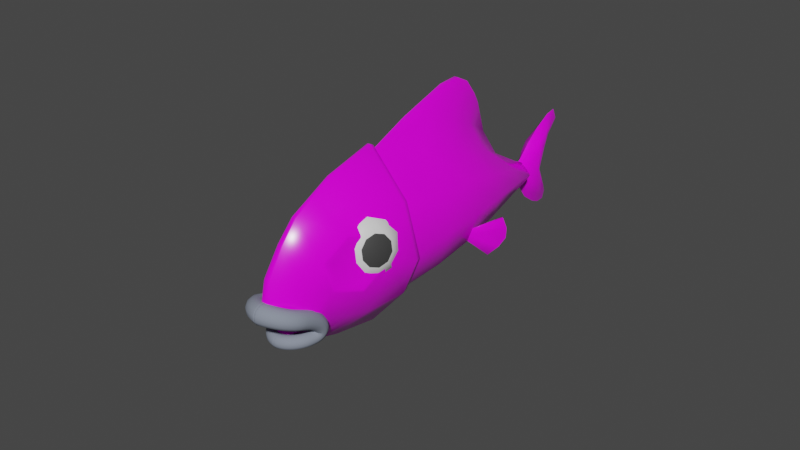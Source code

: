 # Source: Fish_2.blend  (saved by Blender 4.0.36; exported with 4.5.12 LTS)
import bpy
from mathutils import Matrix  # noqa: F401  (used for matrix-valued properties, if any)

bpy.ops.wm.read_factory_settings(use_empty=True)
scene = bpy.context.scene
scene.name = 'Scene'

# ---- collections
col_collection = bpy.data.collections.new('Collection'); scene.collection.children.link(col_collection)

# ---- images (referenced by path relative to the original .blend; pixels are not part of the script)
import os
ASSET_DIR = os.environ.get("B2B_ASSET_DIR", "")  # directory of the original .blend (textures are referenced by path, not embedded)
HERE = os.path.dirname(os.path.abspath(__file__))  # packed textures are extracted next to this script under _unpacked/

def load_image(name, relpath, width, height, colorspace="sRGB"):
    """Load a texture the original file referenced (path relative to the .blend, or extracted next to this script)."""
    p = next((c for c in (os.path.join(HERE, relpath), os.path.join(ASSET_DIR, relpath)) if relpath and os.path.exists(c)), "")
    if p:
        img = bpy.data.images.load(p, check_existing=True)
        img.name = name
    else:  # same state as the original file: an image datablock whose file is absent (Cycles renders it pink)
        img = bpy.data.images.new(name, width, height)
        img.source = "FILE"
        img.filepath = "//" + (relpath or name)
    img.colorspace_settings.name = colorspace
    return img
img_fish_2 = load_image('Fish 2', 'Fish 2.png', 1024, 1024, 'sRGB')

# ---- materials (node trees are filled in below, after node groups)
mat_material = bpy.data.materials.new('Material')
mat_material.use_transparent_shadow = False
mat_material_003 = bpy.data.materials.new('Material.003')
mat_material_003.use_transparent_shadow = False
mat_material_004 = bpy.data.materials.new('Material.004')
mat_material_004.use_transparent_shadow = False
mat_material_005 = bpy.data.materials.new('Material.005')
mat_material_005.use_transparent_shadow = False
mat_material_007 = bpy.data.materials.new('Material.007')
mat_material_007.use_transparent_shadow = False
mat_material_006 = bpy.data.materials.new('Material.006')
mat_material_006.use_transparent_shadow = False
mat_material_001 = bpy.data.materials.new('Material.001')
mat_material_001.use_transparent_shadow = False

# ---- node groups
ng_auto_smooth = bpy.data.node_groups.new('Auto Smooth', 'GeometryNodeTree')
_s = ng_auto_smooth.interface.new_socket(name='Geometry', in_out='OUTPUT', socket_type='NodeSocketGeometry')
_s = ng_auto_smooth.interface.new_socket(name='Geometry', in_out='INPUT', socket_type='NodeSocketGeometry')
_s = ng_auto_smooth.interface.new_socket(name='Angle', in_out='INPUT', socket_type='NodeSocketFloat')
_s.subtype = 'ANGLE'
_s.min_value = 0.0
_s.max_value = 3.142
ng_auto_smooth.is_modifier = True
_N = ng_auto_smooth.nodes; _L = ng_auto_smooth.links
n0 = _N.new('NodeGroupOutput'); n0.name = 'Group Output'; n0.location = (480, -100)
n1 = _N.new('NodeGroupInput'); n1.name = 'Group Input'; n1.location = (-420, -300)
n2 = _N.new('NodeGroupInput'); n2.name = 'Group Input.001'; n2.location = (-60, -100)
n3 = _N.new('GeometryNodeSetShadeSmooth'); n3.name = 'Set Shade Smooth'; n3.location = (120, -100)
n3.domain = 'EDGE'
n4 = _N.new('GeometryNodeSetShadeSmooth'); n4.name = 'Set Shade Smooth.001'; n4.location = (300, -100)
n5 = _N.new('GeometryNodeInputMeshEdgeAngle'); n5.name = 'Edge Angle'; n5.location = (-420, -220)
n6 = _N.new('GeometryNodeInputEdgeSmooth'); n6.name = 'Is Edge Smooth'; n6.location = (-60, -160)
n7 = _N.new('GeometryNodeInputShadeSmooth'); n7.name = 'Is Face Smooth'; n7.location = (-240, -340)
n8 = _N.new('FunctionNodeBooleanMath'); n8.name = 'Boolean Math'; n8.location = (-60, -220)
n9 = _N.new('FunctionNodeCompare'); n9.name = 'Compare'; n9.location = (-240, -180)
n9.operation = 'LESS_EQUAL'
_L.new(n5.outputs[0], n9.inputs[0])
_L.new(n4.outputs[0], n0.inputs[0])
_L.new(n1.outputs[1], n9.inputs[1])
_L.new(n9.outputs[0], n8.inputs[0])
_L.new(n7.outputs[0], n8.inputs[1])
_L.new(n2.outputs[0], n3.inputs[0])
_L.new(n6.outputs[0], n3.inputs[1])
_L.new(n3.outputs[0], n4.inputs[0])
_L.new(n8.outputs[0], n3.inputs[2])
n0.is_active_output = True

# ---- material node trees
mat_material.use_nodes = True; mat_material.node_tree.nodes.clear()
_N = mat_material.node_tree.nodes; _L = mat_material.node_tree.links
n0 = _N.new('ShaderNodeBsdfPrincipled'); n0.name = 'Principled BSDF'; n0.location = (10, 300)
n0.inputs[2].default_value = 0.2385
n0.inputs[3].default_value = 1.45
n1 = _N.new('ShaderNodeOutputMaterial'); n1.name = 'Material Output'; n1.location = (300, 300)
n2 = _N.new('ShaderNodeTexImage'); n2.name = 'Image Texture'; n2.location = (-280, 275)
n2.image = img_fish_2
_L.new(n0.outputs[0], n1.inputs[0])
_L.new(n2.outputs[0], n0.inputs[0])
n1.is_active_output = True
mat_material_003.use_nodes = True; mat_material_003.node_tree.nodes.clear()
_N = mat_material_003.node_tree.nodes; _L = mat_material_003.node_tree.links
n0 = _N.new('ShaderNodeBsdfPrincipled'); n0.name = 'Principled BSDF'; n0.location = (10, 300)
n0.inputs[2].default_value = 0.239
n0.inputs[3].default_value = 1.45
n1 = _N.new('ShaderNodeOutputMaterial'); n1.name = 'Material Output'; n1.location = (300, 300)
n2 = _N.new('ShaderNodeTexImage'); n2.name = 'Image Texture'; n2.location = (-280, 275)
n2.image = img_fish_2
_L.new(n0.outputs[0], n1.inputs[0])
_L.new(n2.outputs[0], n0.inputs[0])
n1.is_active_output = True
mat_material_004.use_nodes = True; mat_material_004.node_tree.nodes.clear()
_N = mat_material_004.node_tree.nodes; _L = mat_material_004.node_tree.links
n0 = _N.new('ShaderNodeBsdfPrincipled'); n0.name = 'Principled BSDF'; n0.location = (10, 300)
n0.inputs[3].default_value = 1.45
n1 = _N.new('ShaderNodeOutputMaterial'); n1.name = 'Material Output'; n1.location = (300, 300)
_L.new(n0.outputs[0], n1.inputs[0])
n1.is_active_output = True
mat_material_005.use_nodes = True; mat_material_005.node_tree.nodes.clear()
_N = mat_material_005.node_tree.nodes; _L = mat_material_005.node_tree.links
n0 = _N.new('ShaderNodeBsdfPrincipled'); n0.name = 'Principled BSDF'; n0.location = (10, 300)
n0.inputs[0].default_value = (0.05224, 0.05224, 0.05224, 1.0)
n0.inputs[3].default_value = 1.45
n1 = _N.new('ShaderNodeOutputMaterial'); n1.name = 'Material Output'; n1.location = (300, 300)
_L.new(n0.outputs[0], n1.inputs[0])
n1.is_active_output = True
mat_material_007.use_nodes = True; mat_material_007.node_tree.nodes.clear()
_N = mat_material_007.node_tree.nodes; _L = mat_material_007.node_tree.links
n0 = _N.new('ShaderNodeBsdfPrincipled'); n0.name = 'Principled BSDF'; n0.location = (10, 300)
n0.inputs[2].default_value = 0.239
n0.inputs[3].default_value = 1.45
n1 = _N.new('ShaderNodeOutputMaterial'); n1.name = 'Material Output'; n1.location = (300, 300)
n2 = _N.new('ShaderNodeTexImage'); n2.name = 'Image Texture'; n2.location = (-280, 275)
n2.image = img_fish_2
_L.new(n0.outputs[0], n1.inputs[0])
_L.new(n2.outputs[0], n0.inputs[0])
n1.is_active_output = True
mat_material_006.use_nodes = True; mat_material_006.node_tree.nodes.clear()
_N = mat_material_006.node_tree.nodes; _L = mat_material_006.node_tree.links
n0 = _N.new('ShaderNodeBsdfPrincipled'); n0.name = 'Principled BSDF'; n0.location = (10, 300)
n0.inputs[2].default_value = 1.0
n0.inputs[3].default_value = 1.45
n1 = _N.new('ShaderNodeOutputMaterial'); n1.name = 'Material Output'; n1.location = (300, 300)
n2 = _N.new('ShaderNodeTexImage'); n2.name = 'Image Texture'; n2.location = (-280, 275)
n2.image = img_fish_2
_L.new(n0.outputs[0], n1.inputs[0])
_L.new(n2.outputs[0], n0.inputs[0])
n1.is_active_output = True
mat_material_001.use_nodes = True; mat_material_001.node_tree.nodes.clear()
_N = mat_material_001.node_tree.nodes; _L = mat_material_001.node_tree.links
n0 = _N.new('ShaderNodeBsdfPrincipled'); n0.name = 'Principled BSDF'; n0.location = (10, 300)
n0.inputs[0].default_value = (0.2299, 0.2597, 0.326, 1.0)
n0.inputs[2].default_value = 1.0
n0.inputs[3].default_value = 1.45
n1 = _N.new('ShaderNodeOutputMaterial'); n1.name = 'Material Output'; n1.location = (300, 300)
_L.new(n0.outputs[0], n1.inputs[0])
n1.is_active_output = True

# ---- world
world_world = bpy.data.worlds.new('World'); scene.world = world_world
world_world.use_nodes = True; world_world.node_tree.nodes.clear()
_N = world_world.node_tree.nodes; _L = world_world.node_tree.links
n0 = _N.new('ShaderNodeOutputWorld'); n0.name = 'World Output'; n0.location = (300, 300)
n1 = _N.new('ShaderNodeBackground'); n1.name = 'Background'; n1.location = (10, 300)
n1.inputs[0].default_value = (0.05088, 0.05088, 0.05088, 1.0)
_L.new(n1.outputs[0], n0.inputs[0])
n0.is_active_output = True
world_world.color = (0.05088, 0.05088, 0.05088)
world_world.use_sun_shadow = False
world_world.sun_shadow_jitter_overblur = 0.0

# ---- meshes
me_plane = bpy.data.meshes.new('Plane')
me_plane.from_pydata([(-2.601, -1.032, 0.0), (-2.601, -1.038, 0.0), (-2.727, 0.02206, 0.0), (-2.84, -0.6595, 0.0), (-1.632, 1.226, 0.0), (-1.654, -1.638, 0.0), (-0.8064, 1.305, 0.0), (-0.8063, -1.625, 0.0), (-0.1932, -1.513, 0.0), (0.4045, -1.29, 0.0), (1.062, -1.011, 0.0), (1.832, 0.1321, 0.0), (1.831, -0.725, 0.0), (2.393, -0.2825, 0.0), (2.391, -0.7188, 0.0), (2.648, -0.4855, 0.0), (-2.576, -0.7146, 0.0), (-2.051, -0.8606, 0.0), (2.648, -0.6056, 0.0), (2.648, -0.5455, 0.0), (-0.1793, 1.631, 0.0), (1.487, 0.7263, 0.0), (0.8666, 1.956, 0.0), (0.5678, 1.928, 0.0), (1.096, 1.808, 0.0), (1.268, 1.52, 0.0), (1.354, 1.319, 0.0), (-2.249, -1.004, 0.2296), (-2.556, -1.023, 0.1124), (-2.59, -1.039, 0.08584), (-2.571, -0.7116, 0.2836), (-2.724, 0.01142, 0.05297), (-2.837, -0.6595, 0.05864), (-1.453, 0.1937, 0.6361), (-1.625, 1.225, 0.02566), (-1.646, -1.58, 0.09008), (-0.8031, 0.5725, 0.6385), (-0.8064, 1.304, 0.02621), (-0.8063, -1.625, 0.06585), (-0.1897, 0.4984, 0.6908), (-0.1928, 1.169, 0.3416), (-0.1932, -1.513, 0.06253), (0.4071, 0.4174, 0.6991), (0.4049, 0.9864, 0.4221), (0.4046, -1.29, 0.06064), (1.063, 0.2507, 0.6769), (1.062, 0.6711, 0.3953), (1.062, -1.011, 0.05629), (1.832, -0.0822, 0.4738), (1.832, 0.1321, 0.03242), (1.832, -0.725, 0.04872), (2.393, -0.377, 0.1667), (2.393, -0.2825, 0.01666), (2.391, -0.7188, 0.03079), (2.648, -0.4855, 0.01345), (-2.541, -0.6969, 0.2284), (-2.116, -0.8693, 0.2024), (-2.236, -1.025, 0.2614), (-2.171, -0.8892, 0.3317), (-1.453, -1.064, 0.5421), (-1.423, -0.1551, 0.7091), (-0.803, -0.8927, 0.641), (-0.8016, -0.2604, 0.8629), (-0.1897, -0.8426, 0.6908), (-0.1883, -0.1721, 0.8998), (0.4072, -0.7206, 0.7026), (0.408, -0.1516, 0.8644), (1.063, -0.5903, 0.6409), (1.064, -0.1698, 0.775), (1.832, -0.5108, 0.4706), (1.832, -0.2965, 0.5428), (2.393, -0.5661, 0.2875), (2.393, -0.4716, 0.3295), (2.648, -0.6056, 0.07198), (2.648, -0.5455, 0.05906), (0.1269, 1.602, 0.1271), (-0.1793, 1.631, 0.03012), (0.5144, 1.429, 0.239), (0.9315, 1.161, 0.2231), (1.487, 0.7263, 0.05071), (0.8666, 1.956, 0.02644), (0.5678, 1.928, 0.03012), (1.096, 1.808, 0.02644), (1.268, 1.52, 0.03166), (1.354, 1.319, 0.03166), (2.547, -0.3691, 0.0), (2.535, -0.6889, 0.0), (2.547, -0.3691, 0.01638), (2.535, -0.6889, 0.03129), (-0.1932, -1.513, 0.06253), (-2.279, -0.9851, 0.0), (-2.376, -0.7824, 0.0), (-2.357, -0.7851, 0.2464), (-2.241, 0.8282, 0.0), (-2.235, -1.372, 0.0), (-2.238, 0.8196, 0.0361), (-2.231, -1.346, 0.1054), (-2.04, 0.1058, 0.4716), (-2.01, -0.243, 0.5446), (-1.96, -1.024, 0.324), (-2.363, -0.7908, 0.3362), (-0.9011, 1.464, 0.0), (-0.8182, 1.412, 0.0), (-0.8364, -1.74, 0.0), (-0.9044, -1.794, 0.0), (-0.8296, 1.417, 0.01928), (-0.8994, 1.461, 0.02078), (-0.9025, -1.785, 0.04253), (-0.8345, -1.737, 0.04878), (-0.8277, 0.6269, 0.6529), (-0.8975, 0.6512, 0.6552), (-0.8151, -0.2925, 0.8883), (-0.8827, -0.3259, 0.8973), (-0.8955, -1.012, 0.6546), (-0.8272, -0.968, 0.6539), (-1.944, -1.492, 0.0), (-1.939, -1.463, 0.09774), (-1.761, 0.3239, 0.5175), (-1.702, -0.3732, 0.6632), (-1.706, -1.044, 0.433), (-1.936, 1.027, 0.0), (-1.931, 1.022, 0.03088), (-1.343, -0.1886, 0.7545), (-1.295, -0.2021, 0.7734), (-1.337, 0.2767, 0.6727), (-1.381, 0.2495, 0.6628), (-1.777, 0.4606, 0.4952), (-1.769, 0.4133, 0.5135), (-1.694, -0.4628, 0.6967), (-1.692, -0.5132, 0.6948), (-2.115, -0.3473, 0.5418), (-2.082, -0.3005, 0.5474), (-2.12, 0.1392, 0.4558), (-2.164, 0.1591, 0.4335), (-2.487, 0.4845, 0.0), (-2.484, 0.4751, 0.04454), (-2.367, -0.2762, 0.3585)], [], [(12, 14, 53, 50), (13, 11, 49, 52), (26, 25, 83, 84), (5, 104, 107, 35), (25, 24, 82, 83), (6, 102, 105, 37), (10, 12, 50, 47), (24, 22, 80, 82), (19, 15, 54, 74), (22, 23, 81, 80), (120, 121, 34, 4), (18, 19, 74, 73), (11, 21, 79, 49), (117, 33, 125, 127), (9, 10, 47, 44), (52, 51, 54, 87), (20, 6, 37, 76), (16, 91, 92, 55), (8, 9, 44, 41), (3, 16, 55, 32), (23, 20, 76, 81), (2, 3, 32, 31), (14, 86, 88, 53), (7, 8, 41, 38), (85, 13, 52, 87), (0, 1, 29, 28), (21, 26, 84, 79), (55, 30, 32), (124, 123, 112, 110), (59, 35, 107, 113), (61, 38, 41, 63), (63, 41, 44, 65), (65, 44, 47, 67), (67, 47, 50, 69), (69, 50, 53, 71), (71, 53, 88, 73), (51, 72, 74, 54), (72, 71, 73, 74), (49, 48, 51, 52), (48, 70, 72, 51), (70, 69, 71, 72), (46, 45, 48, 49), (45, 68, 70, 48), (68, 67, 69, 70), (43, 42, 45, 46), (42, 66, 68, 45), (66, 65, 67, 68), (40, 39, 42, 43), (39, 64, 66, 42), (64, 63, 65, 66), (37, 36, 39, 40), (36, 62, 64, 39), (62, 61, 63, 64), (114, 108, 38, 61), (60, 118, 128, 122), (33, 60, 122, 125), (116, 35, 59, 119), (117, 118, 60, 33), (28, 29, 57, 27), (27, 57, 58, 56), (56, 58, 100, 92), (43, 46, 78, 77), (37, 40, 75, 76), (46, 49, 79, 78), (40, 43, 77, 75), (78, 79, 84, 83), (75, 77, 82, 80), (77, 78, 83, 82), (76, 75, 80, 81), (32, 30, 31), (88, 86, 18, 73), (15, 85, 87, 54), (17, 90, 27, 56), (27, 90, 0, 28), (115, 5, 35, 116), (92, 91, 17, 56), (1, 94, 96, 29), (98, 97, 132, 131), (29, 96, 99, 57), (30, 100, 58, 130, 133, 136), (134, 135, 95, 93), (92, 100, 30, 55), (111, 114, 61, 62), (105, 109, 36, 37), (109, 111, 62, 36), (103, 7, 38, 108), (121, 126, 124, 34), (114, 111, 112, 113), (111, 109, 110, 112), (109, 105, 106, 110), (108, 114, 113, 107), (101, 106, 105, 102), (103, 108, 107, 104), (101, 4, 34, 106), (94, 115, 116, 96), (97, 98, 118, 117), (96, 116, 119, 99), (58, 57, 99, 130), (118, 98, 131, 128), (93, 95, 121, 120), (129, 119, 59, 123), (97, 117, 127, 132), (34, 124, 110, 106), (135, 136, 133, 95), (95, 133, 126, 121), (130, 99, 119, 129), (123, 124, 125, 122), (127, 125, 124, 126), (129, 123, 122, 128), (131, 132, 133, 130), (132, 127, 126, 133), (130, 129, 128, 131), (123, 59, 113, 112), (31, 30, 136, 135), (2, 31, 135, 134)])
me_plane.polygons.foreach_set('use_smooth', [True] * 115)
_uv = me_plane.uv_layers.new(name='UVMap')
_uv.uv.foreach_set('vector', [0.5715, 0.5243, 0.6227, 0.544, 0.6214, 0.5467, 0.5698, 0.5288, 0.629, 0.6076, 0.5847, 0.6594, 0.5823, 0.6574, 0.6277, 0.6066, 0.6217, 0.8672, 0.605, 0.879, 0.6035, 0.8765, 0.6198, 0.8649, 0.2024, 0.4522, 0.278, 0.4522, 0.2773, 0.4562, 0.2041, 0.4612, 0.605, 0.879, 0.5788, 0.8917, 0.5782, 0.8895, 0.6035, 0.8765, 0.293, 0.769, 0.2867, 0.7772, 0.2848, 0.7761, 0.2911, 0.7674, 0.4945, 0.4953, 0.5715, 0.5243, 0.5698, 0.5288, 0.4927, 0.5004, 0.5788, 0.8917, 0.5559, 0.895, 0.5561, 0.8926, 0.5782, 0.8895, 0.6674, 0.5543, 0.6674, 0.5422, 0.6701, 0.5422, 0.6792, 0.5543, 0.5559, 0.895, 0.5312, 0.887, 0.5325, 0.8845, 0.5561, 0.8926, 0.163, 0.7512, 0.1649, 0.7482, 0.2001, 0.7664, 0.1986, 0.7689, 0.6674, 0.5664, 0.6674, 0.5543, 0.6792, 0.5543, 0.6818, 0.5664, 0.7237, 0.7897, 0.6663, 0.8281, 0.6632, 0.8241, 0.7219, 0.787, 0.1881, 0.6611, 0.2185, 0.6471, 0.2259, 0.6519, 0.1877, 0.6698, 0.4286, 0.472, 0.4945, 0.4953, 0.4927, 0.5004, 0.4268, 0.4776, 0.6277, 0.6066, 0.6177, 0.5927, 0.6453, 0.5794, 0.638, 0.5927, 0.4693, 0.8443, 0.4149, 0.801, 0.4165, 0.799, 0.4711, 0.842, 0.02445, 0.885, 0.02278, 0.8607, 0.04551, 0.8539, 0.04553, 0.8778, 0.3695, 0.4543, 0.4286, 0.472, 0.4268, 0.4776, 0.368, 0.4602, 0.02627, 0.9096, 0.02445, 0.885, 0.04553, 0.8778, 0.03172, 0.9089, 0.5312, 0.887, 0.4693, 0.8443, 0.4711, 0.842, 0.5325, 0.8845, 0.08931, 0.6836, 0.05239, 0.5979, 0.05851, 0.5954, 0.09385, 0.6797, 0.6227, 0.544, 0.6356, 0.5511, 0.6341, 0.5539, 0.6214, 0.5467, 0.3105, 0.4414, 0.3695, 0.4543, 0.368, 0.4602, 0.3091, 0.4477, 0.6394, 0.5936, 0.629, 0.6076, 0.6277, 0.6066, 0.638, 0.5927, 0.03639, 0.7724, 0.03664, 0.7715, 0.04789, 0.7761, 0.04608, 0.7791, 0.6663, 0.8281, 0.6217, 0.8672, 0.6198, 0.8649, 0.6632, 0.8241, 0.04553, 0.8778, 0.05439, 0.8809, 0.03172, 0.9089, 0.2303, 0.6542, 0.2347, 0.6087, 0.2714, 0.5981, 0.2734, 0.6887, 0.2208, 0.5278, 0.2041, 0.4612, 0.2773, 0.4562, 0.2712, 0.5382, 0.3055, 0.5394, 0.3091, 0.4477, 0.368, 0.4602, 0.365, 0.5471, 0.365, 0.5471, 0.368, 0.4602, 0.4268, 0.4776, 0.4211, 0.5588, 0.4211, 0.5588, 0.4268, 0.4776, 0.4927, 0.5004, 0.4831, 0.5691, 0.4831, 0.5691, 0.4927, 0.5004, 0.5698, 0.5288, 0.5579, 0.5745, 0.5579, 0.5745, 0.5698, 0.5288, 0.6214, 0.5467, 0.6102, 0.5707, 0.6102, 0.5707, 0.6214, 0.5467, 0.6341, 0.5539, 0.6411, 0.5668, 0.6177, 0.5927, 0.6084, 0.5793, 0.6419, 0.5727, 0.6453, 0.5794, 0.6084, 0.5793, 0.6102, 0.5707, 0.6411, 0.5668, 0.6419, 0.5727, 0.5823, 0.6574, 0.5588, 0.617, 0.6177, 0.5927, 0.6277, 0.6066, 0.5588, 0.617, 0.5565, 0.5963, 0.6084, 0.5793, 0.6177, 0.5927, 0.5565, 0.5963, 0.5579, 0.5745, 0.6102, 0.5707, 0.6084, 0.5793, 0.4929, 0.6991, 0.4857, 0.6508, 0.5588, 0.617, 0.5823, 0.6574, 0.4857, 0.6508, 0.4824, 0.6103, 0.5565, 0.5963, 0.5588, 0.617, 0.4824, 0.6103, 0.4831, 0.5691, 0.5579, 0.5745, 0.5565, 0.5963, 0.4282, 0.7316, 0.4242, 0.6701, 0.4857, 0.6508, 0.4929, 0.6991, 0.4242, 0.6701, 0.4213, 0.614, 0.4824, 0.6103, 0.4857, 0.6508, 0.4213, 0.614, 0.4211, 0.5588, 0.4831, 0.5691, 0.4824, 0.6103, 0.3701, 0.7542, 0.367, 0.6804, 0.4242, 0.6701, 0.4282, 0.7316, 0.367, 0.6804, 0.3654, 0.6134, 0.4213, 0.614, 0.4242, 0.6701, 0.3654, 0.6134, 0.365, 0.5471, 0.4211, 0.5588, 0.4213, 0.614, 0.308, 0.785, 0.3075, 0.691, 0.367, 0.6804, 0.3701, 0.7542, 0.3075, 0.691, 0.3055, 0.6061, 0.3654, 0.6134, 0.367, 0.6804, 0.3055, 0.6061, 0.3055, 0.5394, 0.365, 0.5471, 0.3654, 0.6134, 0.2773, 0.5418, 0.2831, 0.4598, 0.2884, 0.4684, 0.2815, 0.5474, 0.2218, 0.6137, 0.1958, 0.5936, 0.1974, 0.5848, 0.23, 0.6101, 0.2185, 0.6471, 0.2218, 0.6137, 0.23, 0.6101, 0.2259, 0.6519, 0.1726, 0.4691, 0.2041, 0.4612, 0.2208, 0.5278, 0.1949, 0.5239, 0.1881, 0.6611, 0.1958, 0.5936, 0.2218, 0.6137, 0.2185, 0.6471, 0.04608, 0.7791, 0.04789, 0.7761, 0.05668, 0.8143, 0.0512, 0.8126, 0.0512, 0.8126, 0.05668, 0.8143, 0.05231, 0.8307, 0.03944, 0.8284, 0.03944, 0.8284, 0.05231, 0.8307, 0.05668, 0.857, 0.04551, 0.8539, 0.5497, 0.7889, 0.6214, 0.7876, 0.5911, 0.8292, 0.5444, 0.8364, 0.4165, 0.799, 0.4862, 0.7891, 0.5022, 0.8436, 0.4711, 0.842, 0.6214, 0.7876, 0.7219, 0.787, 0.6632, 0.8241, 0.5911, 0.8292, 0.4862, 0.7891, 0.5497, 0.7889, 0.5444, 0.8364, 0.5022, 0.8436, 0.5911, 0.8292, 0.6632, 0.8241, 0.6198, 0.8649, 0.6035, 0.8765, 0.5022, 0.8436, 0.5444, 0.8364, 0.5782, 0.8895, 0.5561, 0.8926, 0.5444, 0.8364, 0.5911, 0.8292, 0.6035, 0.8765, 0.5782, 0.8895, 0.4711, 0.842, 0.5022, 0.8436, 0.5561, 0.8926, 0.5325, 0.8845, 0.05851, 0.5954, 0.09915, 0.5773, 0.09385, 0.6797, 0.6737, 0.5946, 0.6674, 0.5946, 0.6674, 0.5664, 0.6818, 0.5664, 0.6465, 0.58, 0.6394, 0.5936, 0.638, 0.5927, 0.6453, 0.5794, 0.01947, 0.8247, 0.02969, 0.8024, 0.0512, 0.8126, 0.03944, 0.8284, 0.0512, 0.8126, 0.02969, 0.8024, 0.03639, 0.7724, 0.04608, 0.7791, 0.1695, 0.459, 0.2024, 0.4522, 0.2041, 0.4612, 0.1726, 0.4691, 0.04551, 0.8539, 0.02278, 0.8607, 0.01947, 0.8247, 0.03944, 0.8284, 0.08983, 0.4933, 0.1373, 0.4691, 0.1418, 0.4791, 0.09603, 0.5059, 0.1643, 0.6062, 0.1601, 0.641, 0.1521, 0.6444, 0.1574, 0.6003, 0.09603, 0.5059, 0.1418, 0.4791, 0.1672, 0.5201, 0.1374, 0.5177, 0.09915, 0.5773, 0.1234, 0.5607, 0.1442, 0.5359, 0.1541, 0.5964, 0.1473, 0.6467, 0.1232, 0.612, 0.1093, 0.7062, 0.1128, 0.7026, 0.1317, 0.7255, 0.1293, 0.7288, 0.04551, 0.8539, 0.05668, 0.857, 0.05439, 0.8809, 0.04553, 0.8778, 0.2774, 0.6006, 0.2773, 0.5418, 0.2815, 0.5474, 0.2798, 0.6035, 0.2848, 0.7761, 0.2799, 0.6866, 0.2834, 0.6825, 0.2911, 0.7674, 0.2799, 0.6866, 0.2774, 0.6006, 0.2798, 0.6035, 0.2834, 0.6825, 0.2855, 0.4558, 0.2934, 0.4641, 0.2884, 0.4684, 0.2831, 0.4598, 0.1649, 0.7482, 0.1867, 0.6746, 0.2303, 0.6542, 0.2001, 0.7664, 0.2773, 0.5418, 0.2774, 0.6006, 0.2714, 0.5981, 0.2712, 0.5382, 0.2774, 0.6006, 0.2799, 0.6866, 0.2734, 0.6887, 0.2714, 0.5981, 0.2799, 0.6866, 0.2848, 0.7761, 0.278, 0.7789, 0.2734, 0.6887, 0.2831, 0.4598, 0.2773, 0.5418, 0.2712, 0.5382, 0.2773, 0.4562, 0.2781, 0.7812, 0.278, 0.7789, 0.2848, 0.7761, 0.2867, 0.7772, 0.2855, 0.4558, 0.2831, 0.4598, 0.2773, 0.4562, 0.278, 0.4522, 0.2781, 0.7812, 0.1986, 0.7689, 0.2001, 0.7664, 0.278, 0.7789, 0.1373, 0.4691, 0.1695, 0.459, 0.1726, 0.4691, 0.1418, 0.4791, 0.1601, 0.641, 0.1643, 0.6062, 0.1958, 0.5936, 0.1881, 0.6611, 0.1418, 0.4791, 0.1726, 0.4691, 0.1949, 0.5239, 0.1672, 0.5201, 0.1442, 0.5359, 0.1374, 0.5177, 0.1672, 0.5201, 0.1541, 0.5964, 0.1958, 0.5936, 0.1643, 0.6062, 0.1574, 0.6003, 0.1974, 0.5848, 0.1293, 0.7288, 0.1317, 0.7255, 0.1649, 0.7482, 0.163, 0.7512, 0.1976, 0.58, 0.1949, 0.5239, 0.2208, 0.5278, 0.2347, 0.6087, 0.1601, 0.641, 0.1881, 0.6611, 0.1877, 0.6698, 0.1521, 0.6444, 0.2001, 0.7664, 0.2303, 0.6542, 0.2734, 0.6887, 0.278, 0.7789, 0.1128, 0.7026, 0.1232, 0.612, 0.1473, 0.6467, 0.1317, 0.7255, 0.1317, 0.7255, 0.1473, 0.6467, 0.1867, 0.6746, 0.1649, 0.7482, 0.1541, 0.5964, 0.1672, 0.5201, 0.1949, 0.5239, 0.1976, 0.58, 0.2347, 0.6087, 0.2303, 0.6542, 0.2259, 0.6519, 0.23, 0.6101, 0.1877, 0.6698, 0.2259, 0.6519, 0.2303, 0.6542, 0.1867, 0.6746, 0.1976, 0.58, 0.2347, 0.6087, 0.23, 0.6101, 0.1974, 0.5848, 0.1574, 0.6003, 0.1521, 0.6444, 0.1473, 0.6467, 0.1541, 0.5964, 0.1521, 0.6444, 0.1877, 0.6698, 0.1867, 0.6746, 0.1473, 0.6467, 0.1541, 0.5964, 0.1976, 0.58, 0.1974, 0.5848, 0.1574, 0.6003, 0.2347, 0.6087, 0.2208, 0.5278, 0.2712, 0.5382, 0.2714, 0.5981, 0.09385, 0.6797, 0.09915, 0.5773, 0.1232, 0.612, 0.1128, 0.7026, 0.08931, 0.6836, 0.09385, 0.6797, 0.1128, 0.7026, 0.1093, 0.7062])
me_plane.materials.append(mat_material)
me_plane.update()
me_plane_002 = bpy.data.meshes.new('Plane.002')
me_plane_002.from_pydata([(-0.6986, -0.3075, 0.0), (0.2204, -1.109, 0.0), (-0.5655, 0.245, 0.0), (0.2363, 0.7537, 0.0), (0.9648, -1.457, 0.0), (1.015, 1.152, 0.0), (1.912, -1.58, 0.0), (2.454, 1.543, 0.0), (-0.271, 0.02048, 0.0346), (-0.2912, -0.1751, 0.02195), (-0.4404, -0.2703, 0.0), (0.08909, -0.5775, 0.1534), (-0.11, -0.1605, 0.1294), (0.03767, 0.1766, 0.1596), (0.5843, -0.7183, 0.2132), (0.5334, -0.1332, 0.2576), (0.5749, 0.3809, 0.2507), (1.768, -0.9877, 0.0), (0.9481, -0.1715, 0.1026), (2.111, 0.7159, 0.0), (0.09656, 0.4895, 0.1245), (0.6386, 0.7336, 0.1806), (2.707, 1.183, 0.0), (-0.3438, 0.171, 0.02488), (1.897, 1.471, 0.0), (1.479, -1.597, 0.0), (1.173, 0.5705, 0.2022), (0.7638, -0.1523, 0.2178), (1.296, -0.894, 0.1999), (1.433, 1.035, 0.1504), (-0.4404, -0.2703, 0.0), (-0.5637, -0.2915, 0.0), (-0.271, 0.02048, 0.0), (-0.3436, 0.171, 0.0), (-0.5655, 0.245, 0.0), (-0.2912, -0.1751, 0.0), (0.9481, -0.1715, 0.0), (0.1547, -0.8435, 0.0767), (0.7745, -1.087, 0.1066), (2.066, -1.325, 0.0), (1.388, -1.246, 0.09996), (1.887, 1.09, 0.1144)], [], [(23, 20, 3, 2), (37, 1, 4, 38), (40, 25, 6, 39), (29, 26, 19, 41), (26, 27, 18, 19), (27, 28, 17, 18), (20, 13, 16, 21), (13, 12, 15, 16), (12, 11, 14, 15), (31, 37, 11, 10), (10, 11, 12, 9), (9, 12, 13, 8), (3, 20, 21, 5), (24, 29, 41, 7), (8, 13, 20, 23), (5, 21, 29, 24), (15, 14, 28, 27), (16, 15, 27, 26), (21, 16, 26, 29), (38, 4, 25, 40), (33, 32, 8, 23), (32, 35, 9, 8), (34, 33, 23, 2), (35, 30, 10, 9), (14, 38, 40, 28), (0, 1, 37, 31), (28, 40, 39, 17), (11, 37, 38, 14), (7, 41, 22), (41, 19, 22), (18, 36, 19), (18, 17, 36)])
me_plane_002.polygons.foreach_set('use_smooth', [True] * 32)
_uv = me_plane_002.uv_layers.new(name='UVMap')
_uv.uv.foreach_set('vector', [0.7115, 0.5875, 0.7479, 0.6181, 0.7534, 0.643, 0.693, 0.594, 0.7738, 0.515, 0.7835, 0.4955, 0.8431, 0.4832, 0.8236, 0.508, 0.8701, 0.5065, 0.8825, 0.4814, 0.9136, 0.4894, 0.9212, 0.5101, 0.8387, 0.6777, 0.8274, 0.6394, 0.8946, 0.6666, 0.8705, 0.6901, 0.8274, 0.6394, 0.8096, 0.5786, 0.8263, 0.5807, 0.8946, 0.6666, 0.8096, 0.5786, 0.8573, 0.5306, 0.8952, 0.5309, 0.8263, 0.5807, 0.7479, 0.6181, 0.7471, 0.593, 0.7868, 0.6156, 0.7861, 0.6429, 0.7471, 0.593, 0.7399, 0.5631, 0.7914, 0.5766, 0.7868, 0.6156, 0.7399, 0.5631, 0.7646, 0.5352, 0.8043, 0.5334, 0.7914, 0.5766, 0.7064, 0.5398, 0.7738, 0.515, 0.7646, 0.5352, 0.7151, 0.5443, 0.7151, 0.5443, 0.7646, 0.5352, 0.7399, 0.5631, 0.7222, 0.5573, 0.7222, 0.5573, 0.7399, 0.5631, 0.7471, 0.593, 0.7206, 0.5752, 0.7534, 0.643, 0.7479, 0.6181, 0.7861, 0.6429, 0.8048, 0.6825, 0.8645, 0.7191, 0.8387, 0.6777, 0.8705, 0.6901, 0.9039, 0.7336, 0.7206, 0.5752, 0.7471, 0.593, 0.7479, 0.6181, 0.7115, 0.5875, 0.8048, 0.6825, 0.7861, 0.6429, 0.8387, 0.6777, 0.8645, 0.7191, 0.7914, 0.5766, 0.8043, 0.5334, 0.8573, 0.5306, 0.8096, 0.5786, 0.7868, 0.6156, 0.7914, 0.5766, 0.8096, 0.5786, 0.8274, 0.6394, 0.7861, 0.6429, 0.7868, 0.6156, 0.8274, 0.6394, 0.8387, 0.6777, 0.8236, 0.508, 0.8431, 0.4832, 0.8825, 0.4814, 0.8701, 0.5065, 0.71, 0.5858, 0.718, 0.5742, 0.7206, 0.5752, 0.7115, 0.5875, 0.718, 0.5742, 0.7202, 0.5575, 0.7222, 0.5573, 0.7206, 0.5752, 0.6931, 0.5939, 0.71, 0.5858, 0.7115, 0.5875, 0.693, 0.594, 0.7202, 0.5575, 0.7151, 0.5443, 0.7151, 0.5443, 0.7222, 0.5573, 0.8043, 0.5334, 0.8236, 0.508, 0.8701, 0.5065, 0.8573, 0.5306, 0.6967, 0.5354, 0.7835, 0.4955, 0.7738, 0.515, 0.7064, 0.5398, 0.8573, 0.5306, 0.8701, 0.5065, 0.9212, 0.5101, 0.8952, 0.5309, 0.7646, 0.5352, 0.7738, 0.515, 0.8236, 0.508, 0.8043, 0.5334, 0.9039, 0.7336, 0.8705, 0.6901, 0.9288, 0.7119, 0.8705, 0.6901, 0.8946, 0.6666, 0.9288, 0.7119, 0.9478, 0.3506, 0.9549, 0.3506, 0.9549, 0.4514, 0.9478, 0.3506, 0.9549, 0.2709, 0.9549, 0.3506])
me_plane_002.materials.append(mat_material_003)
me_plane_002.update()
me_sphere = bpy.data.meshes.new('Sphere')
me_sphere.from_pydata([(0.2939, 0.4045, 0.866), (0.509, 0.7006, 0.5), (0.5878, 0.809, 0.0), (0.4755, 0.1545, 0.866), (0.8236, 0.2676, 0.5), (0.9511, 0.309, 0.0), (0.4755, -0.1545, 0.866), (0.8236, -0.2676, 0.5), (0.9511, -0.309, 0.0), (0.2939, -0.4045, 0.866), (0.509, -0.7006, 0.5), (0.5878, -0.809, 0.0), (2.98e-08, -0.5, 0.866), (2.98e-08, -0.866, 0.5), (5.96e-08, -1.0, 0.0), (-0.2939, -0.4045, 0.866), (-0.509, -0.7006, 0.5), (-0.5878, -0.809, 0.0), (-0.4755, -0.1545, 0.866), (-0.8236, -0.2676, 0.5), (-0.9511, -0.309, 0.0), (-0.4755, 0.1545, 0.866), (-0.8236, 0.2676, 0.5), (-0.9511, 0.309, 0.0), (-0.2939, 0.4045, 0.866), (-0.509, 0.7006, 0.5), (-0.5878, 0.809, 0.0), (-4.47e-08, 0.5, 0.866), (-2.98e-08, 0.866, 0.5), (-8.941e-08, 1.0, 0.0)], [], [(29, 28, 1, 2), (28, 27, 0, 1), (1, 0, 3, 4), (5, 4, 7, 8), (4, 3, 6, 7), (6, 9, 10, 7), (8, 7, 10, 11), (10, 13, 14, 11), (10, 9, 12, 13), (14, 13, 16, 17), (13, 12, 15, 16), (15, 18, 19, 16), (17, 16, 19, 20), (3, 0, 27, 24, 21, 18, 15, 12, 9, 6), (23, 26, 29, 2, 5, 8, 11, 14, 17, 20), (19, 22, 23, 20), (19, 18, 21, 22), (23, 22, 25, 26), (22, 21, 24, 25), (25, 24, 27, 28), (26, 25, 28, 29), (1, 4, 5, 2)])
me_sphere.polygons.foreach_set('use_smooth', [True] * 22)
me_sphere.polygons.foreach_set('material_index', [0, 0, 0, 0, 0, 0, 0, 0, 0, 0, 0, 0, 0, 1, 0, 0, 0, 0, 0, 0, 0, 0])
_uv = me_sphere.uv_layers.new(name='UVMap')
_uv.uv.foreach_set('vector', [0.7, 0.5, 0.7, 0.6667, 0.6, 0.6667, 0.6, 0.5, 0.7, 0.6667, 0.7, 0.8333, 0.6, 0.8333, 0.6, 0.6667, 0.6, 0.6667, 0.6, 0.8333, 0.5, 0.8333, 0.5, 0.6667, 0.5, 0.5, 0.5, 0.6667, 0.4, 0.6667, 0.4, 0.5, 0.5, 0.6667, 0.5, 0.8333, 0.4, 0.8333, 0.4, 0.6667, 0.4, 0.8333, 0.3, 0.8333, 0.3, 0.6667, 0.4, 0.6667, 0.4, 0.5, 0.4, 0.6667, 0.3, 0.6667, 0.3, 0.5, 0.3, 0.6667, 0.2, 0.6667, 0.2, 0.5, 0.3, 0.5, 0.3, 0.6667, 0.3, 0.8333, 0.2, 0.8333, 0.2, 0.6667, 0.2, 0.5, 0.2, 0.6667, 0.1, 0.6667, 0.1, 0.5, 0.2, 0.6667, 0.2, 0.8333, 0.1, 0.8333, 0.1, 0.6667, 0.1, 0.8333, 0.0, 0.8333, 0.0, 0.6667, 0.1, 0.6667, 0.1, 0.5, 0.1, 0.6667, 0.0, 0.6667, 0.0, 0.5, 0.5, 0.8333, 0.6, 0.8333, 0.7, 0.8333, 0.8, 0.8333, 0.9, 0.8333, 0.0, 0.8333, 0.1, 0.8333, 0.2, 0.8333, 0.3, 0.8333, 0.4, 0.8333, 0.9, 0.5, 0.8, 0.5, 0.7, 0.5, 0.6, 0.5, 0.5, 0.5, 0.4, 0.5, 0.3, 0.5, 0.2, 0.5, 0.1, 0.5, 1.0, 0.5, 1.0, 0.6667, 0.9, 0.6667, 0.9, 0.5, 1.0, 0.5, 1.0, 0.6667, 1.0, 0.8333, 0.9, 0.8333, 0.9, 0.6667, 0.9, 0.5, 0.9, 0.6667, 0.8, 0.6667, 0.8, 0.5, 0.9, 0.6667, 0.9, 0.8333, 0.8, 0.8333, 0.8, 0.6667, 0.8, 0.6667, 0.8, 0.8333, 0.7, 0.8333, 0.7, 0.6667, 0.8, 0.5, 0.8, 0.6667, 0.7, 0.6667, 0.7, 0.5, 0.6, 0.6667, 0.5, 0.6667, 0.5, 0.5, 0.6, 0.5])
me_sphere.materials.append(mat_material_004)
me_sphere.materials.append(mat_material_005)
me_sphere.update()
me_cube = bpy.data.meshes.new('Cube')
me_cube.from_pydata([(-1.001, -0.0187, -0.3016), (-1.001, -0.0187, 0.2902), (-0.9993, 0.02558, -0.2911), (-0.9993, 0.02558, 0.3007), (1.0, -0.1934, -1.0), (1.0, -0.1934, 1.0), (1.0, 0.1934, -1.0), (1.0, 0.1934, 1.0), (-1.0, 0.0, -0.2959), (-1.0, 0.0, 0.2959), (1.0, 0.0, -1.0), (1.0, 0.0, 1.0), (-1.001, -0.03624, -0.005714), (-0.9993, 0.04312, 0.004762), (-1.0, 0.0, 8.941e-08), (1.539, 0.2534, 0.5163), (1.539, 0.2534, -0.5163), (1.344, 0.2576, 2.213e-08), (1.777, 0.2799, 0.0), (1.539, -0.2534, -0.5163), (1.539, -0.2534, 0.5163), (1.344, -0.2576, 2.213e-08), (1.777, -0.2799, 0.0), (1.539, 0.0, 0.5163), (1.539, 0.0, -0.5163), (1.777, 0.0, 0.0)], [], [(14, 9, 3, 13), (10, 24, 19, 4), (4, 19, 21, 12, 0), (8, 10, 4, 0), (11, 9, 1, 5), (7, 3, 9, 11), (2, 6, 10, 8), (6, 16, 24, 10), (12, 1, 9, 14), (0, 12, 14, 8), (13, 3, 7, 15, 17), (23, 11, 5, 20), (21, 20, 5, 1, 12), (15, 7, 11, 23), (8, 14, 13, 2), (15, 18, 17), (18, 16, 17), (19, 22, 21), (22, 20, 21), (15, 23, 25, 18), (18, 25, 24, 16), (23, 20, 22, 25), (25, 22, 19, 24), (2, 13, 17, 16, 6)])
me_cube.polygons.foreach_set('use_smooth', [True] * 24)
_uv = me_cube.uv_layers.new(name='UVMap')
_uv.uv.foreach_set('vector', [0.6808, 0.1879, 0.6757, 0.2096, 0.674, 0.2086, 0.6776, 0.1882, 0.7733, 0.2644, 0.7314, 0.2394, 0.7457, 0.2278, 0.7745, 0.2515, 0.7745, 0.2515, 0.7457, 0.2278, 0.7595, 0.1997, 0.8802, 0.2076, 0.8755, 0.2257, 0.8766, 0.2264, 0.7733, 0.2644, 0.7745, 0.2515, 0.8755, 0.2257, 0.7796, 0.1369, 0.8798, 0.1908, 0.8789, 0.1917, 0.7797, 0.1484, 0.5608, 0.2436, 0.674, 0.2086, 0.6757, 0.2096, 0.5601, 0.2581, 0.6755, 0.171, 0.5633, 0.126, 0.5631, 0.1115, 0.6768, 0.1698, 0.5633, 0.126, 0.5281, 0.1515, 0.5125, 0.1369, 0.5631, 0.1115, 0.8802, 0.2076, 0.8789, 0.1917, 0.8798, 0.1908, 0.8826, 0.2075, 0.8755, 0.2257, 0.8802, 0.2076, 0.8826, 0.2075, 0.8766, 0.2264, 0.6776, 0.1882, 0.674, 0.2086, 0.5608, 0.2436, 0.5272, 0.2183, 0.5414, 0.1858, 0.7362, 0.1564, 0.7796, 0.1369, 0.7797, 0.1484, 0.749, 0.1694, 0.7595, 0.1997, 0.749, 0.1694, 0.7797, 0.1484, 0.8789, 0.1917, 0.8802, 0.2076, 0.5272, 0.2183, 0.5608, 0.2436, 0.5601, 0.2581, 0.5116, 0.2322, 0.6768, 0.1698, 0.6808, 0.1879, 0.6776, 0.1882, 0.6755, 0.171, 0.5272, 0.2183, 0.5153, 0.1852, 0.5414, 0.1858, 0.5153, 0.1852, 0.5281, 0.1515, 0.5414, 0.1858, 0.7457, 0.2278, 0.7366, 0.1982, 0.7595, 0.1997, 0.7366, 0.1982, 0.749, 0.1694, 0.7595, 0.1997, 0.5272, 0.2183, 0.5116, 0.2322, 0.4895, 0.1849, 0.5153, 0.1852, 0.5153, 0.1852, 0.4895, 0.1849, 0.5125, 0.1369, 0.5281, 0.1515, 0.7362, 0.1564, 0.749, 0.1694, 0.7366, 0.1982, 0.7142, 0.1969, 0.7142, 0.1969, 0.7366, 0.1982, 0.7457, 0.2278, 0.7314, 0.2394, 0.6755, 0.171, 0.6776, 0.1882, 0.5414, 0.1858, 0.5281, 0.1515, 0.5633, 0.126])
me_cube.materials.append(mat_material_007)
me_cube.update()
me_cube_001 = bpy.data.meshes.new('Cube.001')
me_cube_001.from_pydata([(-1.364, 0.2542, -2.431), (-1.001, -0.0187, 0.2902), (-1.363, 0.3835, -2.423), (-0.9993, 0.02558, 0.3007), (1.0, -0.1934, -1.0), (1.0, 0.1934, -1.0), (-1.363, 0.3162, -2.427), (-1.0, 0.0, 0.2959), (1.0, 0.0, -1.0), (-1.001, -0.03624, -0.005714), (-0.9993, 0.04312, 0.004762), (-1.0, 0.0, 8.941e-08), (1.539, 0.2534, 0.5163), (1.539, 0.2534, -0.5163), (1.344, 0.2576, 2.213e-08), (1.777, 0.2799, 0.0), (1.539, -0.2534, -0.5163), (1.539, -0.2534, 0.5163), (1.344, -0.2576, 2.213e-08), (1.777, -0.2799, 0.0), (1.539, 0.0, 0.5163), (1.539, 0.0, -0.5163), (1.777, 0.0, 0.0), (1.539, -0.2534, 0.5163), (0.3122, -0.1334, 0.756), (0.9565, -0.1934, 0.7868), (0.3111, 0.1356, 0.759), (1.539, 0.2534, 0.5163), (0.9561, 0.194, 0.7877), (1.543, 0.0, 0.5126), (0.3116, 0.0, 0.7576), (0.9575, 0.0, 0.7863)], [], [(11, 7, 3, 10), (8, 21, 16, 4), (4, 16, 18, 9, 0), (6, 8, 4, 0), (18, 17, 23, 25, 24, 1, 9), (12, 27, 29, 20), (2, 5, 8, 6), (5, 13, 21, 8), (9, 1, 7, 11), (0, 9, 11, 6), (26, 3, 7, 30), (30, 7, 1, 24), (10, 3, 26, 28, 27, 12, 14), (6, 11, 10, 2), (12, 15, 14), (15, 13, 14), (16, 19, 18), (19, 17, 18), (12, 20, 22, 15), (15, 22, 21, 13), (20, 17, 19, 22), (22, 19, 16, 21), (2, 10, 14, 13, 5), (30, 24, 25, 31), (31, 25, 23, 29), (26, 30, 31, 28), (28, 31, 29, 27), (20, 29, 23, 17)])
me_cube_001.polygons.foreach_set('use_smooth', [True] * 28)
_uv = me_cube_001.uv_layers.new(name='UVMap')
_uv.uv.foreach_set('vector', [0.3609, 0.1203, 0.378, 0.132, 0.3765, 0.1331, 0.3599, 0.1226, 0.02529, 0.187, 0.04431, 0.1361, 0.05991, 0.1474, 0.03865, 0.189, 0.03865, 0.189, 0.05991, 0.1474, 0.09573, 0.152, 0.1431, 0.292, 0.02814, 0.315, 0.02529, 0.3185, 0.02529, 0.187, 0.03865, 0.189, 0.02814, 0.315, 0.09573, 0.152, 0.1167, 0.1289, 0.1167, 0.129, 0.1473, 0.1553, 0.1616, 0.1934, 0.1607, 0.284, 0.1431, 0.292, 0.334, 0.2909, 0.3341, 0.2909, 0.3394, 0.3146, 0.3385, 0.3148, 0.2376, 0.1016, 0.2446, 0.234, 0.2341, 0.2375, 0.2341, 0.09755, 0.2446, 0.234, 0.2683, 0.2726, 0.2543, 0.2833, 0.2341, 0.2375, 0.1431, 0.292, 0.1607, 0.284, 0.162, 0.2846, 0.1444, 0.2945, 0.02814, 0.315, 0.1431, 0.292, 0.1444, 0.2945, 0.02529, 0.3185, 0.3741, 0.2207, 0.3765, 0.1331, 0.378, 0.132, 0.3847, 0.2216, 0.1704, 0.1926, 0.162, 0.2846, 0.1607, 0.284, 0.1616, 0.1934, 0.3599, 0.1226, 0.3765, 0.1331, 0.3741, 0.2207, 0.3583, 0.2635, 0.3341, 0.2909, 0.334, 0.2909, 0.3035, 0.2669, 0.2341, 0.09755, 0.3609, 0.1203, 0.3599, 0.1226, 0.2376, 0.1016, 0.334, 0.2909, 0.2958, 0.2919, 0.3035, 0.2669, 0.2958, 0.2919, 0.2683, 0.2726, 0.3035, 0.2669, 0.05991, 0.1474, 0.0874, 0.1278, 0.09573, 0.152, 0.0874, 0.1278, 0.1167, 0.1289, 0.09573, 0.152, 0.334, 0.2909, 0.3385, 0.3148, 0.2882, 0.314, 0.2958, 0.2919, 0.2958, 0.2919, 0.2882, 0.314, 0.2543, 0.2833, 0.2683, 0.2726, 0.1274, 0.1116, 0.1167, 0.1289, 0.0874, 0.1278, 0.08087, 0.1036, 0.08087, 0.1036, 0.0874, 0.1278, 0.05991, 0.1474, 0.04431, 0.1361, 0.2376, 0.1016, 0.3599, 0.1226, 0.3035, 0.2669, 0.2683, 0.2726, 0.2446, 0.234, 0.1704, 0.1926, 0.1616, 0.1934, 0.1473, 0.1553, 0.1594, 0.149, 0.1594, 0.149, 0.1473, 0.1553, 0.1167, 0.129, 0.1279, 0.1119, 0.3741, 0.2207, 0.3847, 0.2216, 0.3721, 0.2704, 0.3583, 0.2635, 0.3583, 0.2635, 0.3721, 0.2704, 0.3394, 0.3146, 0.3341, 0.2909, 0.1274, 0.1116, 0.1279, 0.1119, 0.1167, 0.129, 0.1167, 0.1289])
me_cube_001.materials.append(mat_material_006)
me_cube_001.update()

# ---- curves / text
cu_beziercurve = bpy.data.curves.new('BezierCurve', 'CURVE')
cu_beziercurve.dimensions = '3D'
_sp = cu_beziercurve.splines.new('BEZIER'); _sp.bezier_points.add(3)
_sp.bezier_points.foreach_set('co', [-0.3029, 0.1321, -0.5141, -0.1537, 0.5433, -0.1032, 0.2994, 0.7819, -0.1477, 0.3225, 0.4388, -0.5141])
_sp.bezier_points.foreach_set('handle_left', [-0.3011, 0.1242, -1.099, -0.267, 0.2426, -0.1124, 0.2888, 1.043, -0.09504, 0.3225, 0.4391, -0.3535])
_sp.bezier_points.foreach_set('handle_right', [-0.3033, 0.1335, -0.4102, 0.03945, 1.056, -0.08761, 0.3075, 0.5804, -0.1884, 0.3226, 0.4385, -0.6383])
for _p, _l, _r in zip(_sp.bezier_points, ['ALIGNED', 'ALIGNED', 'ALIGNED', 'ALIGNED'], ['ALIGNED', 'ALIGNED', 'ALIGNED', 'ALIGNED']): _p.handle_left_type = _l; _p.handle_right_type = _r
_sp.bezier_points.foreach_set('radius', [1.842, 1.645, 1.239, 1.239])
_sp.order_u = 0
_sp.order_v = 0
cu_beziercurve.materials.append(mat_material_001)
cu_beziercurve.use_path = True
cu_beziercurve.bevel_depth = 0.1
cu_beziercurve.fill_mode = 'FULL'

# ---- objects
ob_plane = bpy.data.objects.new('Plane', me_plane)
ob_plane_001 = bpy.data.objects.new('Plane.001', me_plane_002)
ob_sphere = bpy.data.objects.new('Sphere', me_sphere)
ob_cube = bpy.data.objects.new('Cube', me_cube)
ob_cube_001 = bpy.data.objects.new('Cube.001', me_cube_001)
ob_beziercurve = bpy.data.objects.new('BezierCurve', cu_beziercurve)

# ---- transforms, parenting, visibility, modifiers, constraints
ob_plane.location = (0.2719, -0.1716, 2.37)
ob_plane.rotation_euler = (4.712, 3.142, 11.0)
ob_plane.scale = (1.288, 1.0, 1.095)
_m = ob_plane.modifiers.new('Mirror', 'MIRROR')
_m.use_axis = (False, False, True)
_m.use_clip = True
_m = ob_plane.modifiers.new('Auto Smooth', 'NODES')
_m.node_group = ng_auto_smooth
_gi = [s.identifier for s in ng_auto_smooth.interface.items_tree if s.item_type == 'SOCKET' and s.in_out == 'INPUT']
_m[_gi[1]] = 0.9006  # Angle
ob_plane_001.location = (0.2411, 3.258, 1.839)
ob_plane_001.rotation_euler = (4.712, 3.142, 11.0)
ob_plane_001.scale = (0.3916, 0.5987, 0.8071)
_m = ob_plane_001.modifiers.new('Mirror', 'MIRROR')
_m.use_axis = (False, False, True)
_m.use_clip = True
_m = ob_plane_001.modifiers.new('Auto Smooth', 'NODES')
_m.node_group = ng_auto_smooth
_gi = [s.identifier for s in ng_auto_smooth.interface.items_tree if s.item_type == 'SOCKET' and s.in_out == 'INPUT']
_m[_gi[1]] = 0.9407  # Angle
ob_sphere.location = (0.7928, -1.967, 2.424)
ob_sphere.rotation_euler = (4.518, 3.154, 10.68)
ob_sphere.scale = (0.5669, 0.5669, 0.3437)
_m = ob_sphere.modifiers.new('Mirror', 'MIRROR')
_m.use_axis = (False, False, True)
_m.mirror_object = ob_plane
_m = ob_sphere.modifiers.new('Auto Smooth', 'NODES')
_m.node_group = ng_auto_smooth
_gi = [s.identifier for s in ng_auto_smooth.interface.items_tree if s.item_type == 'SOCKET' and s.in_out == 'INPUT']
_m[_gi[1]] = 0.9407  # Angle
ob_cube.location = (1.175, 0.5973, 1.719)
ob_cube.rotation_euler = (0.1957, 0.2583, 7.399)
ob_cube.scale = (0.2689, 0.1371, 0.3943)
_m = ob_cube.modifiers.new('Mirror', 'MIRROR')
_m.use_axis = (False, False, True)
_m.mirror_object = ob_plane
_m = ob_cube.modifiers.new('Auto Smooth', 'NODES')
_m.node_group = ng_auto_smooth
_gi = [s.identifier for s in ng_auto_smooth.interface.items_tree if s.item_type == 'SOCKET' and s.in_out == 'INPUT']
_m[_gi[1]] = 1.536  # Angle
ob_cube_001.location = (0.2637, 1.198, 1.326)
ob_cube_001.rotation_euler = (0.104, 1.145, 8.0)
ob_cube_001.scale = (0.1691, 0.1725, 0.6694)
_m = ob_cube_001.modifiers.new('Auto Smooth', 'NODES')
_m.node_group = ng_auto_smooth
_gi = [s.identifier for s in ng_auto_smooth.interface.items_tree if s.item_type == 'SOCKET' and s.in_out == 'INPUT']
_m[_gi[1]] = 1.536  # Angle
ob_beziercurve.location = (0.7832, -3.947, 1.547)
ob_beziercurve.rotation_euler = (-0.0, 1.571, 0.0)
_m = ob_beziercurve.modifiers.new('Mirror', 'MIRROR')
_m.use_axis = (False, False, True)
_m.use_clip = True
_m.mirror_object = ob_plane

# ---- collection membership
col_collection.objects.link(ob_plane)
col_collection.objects.link(ob_plane_001)
col_collection.objects.link(ob_sphere)
col_collection.objects.link(ob_cube)
col_collection.objects.link(ob_cube_001)
col_collection.objects.link(ob_beziercurve)

# ---- scene / render settings (as saved in the file)
scene.frame_start = 1; scene.frame_end = 30; scene.frame_set(1)
scene.render.engine = 'BLENDER_EEVEE_NEXT'
scene.cycles.sampling_pattern = 'TABULATED_SOBOL'
scene.view_settings.view_transform = 'Filmic'
bpy.context.view_layer.update()

# ---- added for rendering (the .blend has no active camera and no usable light): camera, sun
cam_auto = bpy.data.cameras.new('AutoCamera')
cam_auto.lens = 50.0
cam_auto.sensor_width = 36.0
cam_auto.clip_end = 1000.0
ob_auto_camera = bpy.data.objects.new('AutoCamera', cam_auto)
scene.collection.objects.link(ob_auto_camera)
ob_auto_camera.location = (11.0674, -13.4993, 10.7092)
ob_auto_camera.rotation_euler = (1.09748, -7.21219e-08, 0.694738)
scene.camera = ob_auto_camera
light_auto_sun = bpy.data.lights.new('AutoSun', 'SUN')
light_auto_sun.energy = 3.0
light_auto_sun.angle = 0.0523599
ob_auto_sun = bpy.data.objects.new('AutoSun', light_auto_sun)
scene.collection.objects.link(ob_auto_sun)
ob_auto_sun.rotation_euler = (0.872665, 0.174533, 0.523599)
bpy.context.view_layer.update()
